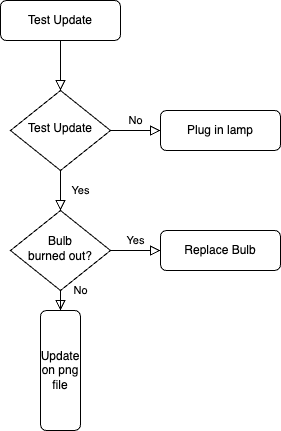

The diagram above was exported from draw.io. Its source (the exported page's mxGraphModel, read from the mxfile embedded in the PNG):
<mxGraphModel dx="1434" dy="796" grid="1" gridSize="10" guides="1" tooltips="1" connect="1" arrows="1" fold="1" page="1" pageScale="1" pageWidth="827" pageHeight="1169" math="0" shadow="0">
  <root>
    <mxCell id="WIyWlLk6GJQsqaUBKTNV-0" />
    <mxCell id="WIyWlLk6GJQsqaUBKTNV-1" parent="WIyWlLk6GJQsqaUBKTNV-0" />
    <mxCell id="WIyWlLk6GJQsqaUBKTNV-2" value="" style="rounded=0;html=1;jettySize=auto;orthogonalLoop=1;fontSize=11;endArrow=block;endFill=0;endSize=8;strokeWidth=1;shadow=0;labelBackgroundColor=none;edgeStyle=orthogonalEdgeStyle;" parent="WIyWlLk6GJQsqaUBKTNV-1" source="WIyWlLk6GJQsqaUBKTNV-3" target="WIyWlLk6GJQsqaUBKTNV-6" edge="1">
      <mxGeometry relative="1" as="geometry" />
    </mxCell>
    <mxCell id="WIyWlLk6GJQsqaUBKTNV-3" value="Test Update" style="rounded=1;whiteSpace=wrap;html=1;fontSize=12;glass=0;strokeWidth=1;shadow=0;" parent="WIyWlLk6GJQsqaUBKTNV-1" vertex="1">
      <mxGeometry x="160" y="80" width="120" height="40" as="geometry" />
    </mxCell>
    <mxCell id="WIyWlLk6GJQsqaUBKTNV-4" value="Yes" style="rounded=0;html=1;jettySize=auto;orthogonalLoop=1;fontSize=11;endArrow=block;endFill=0;endSize=8;strokeWidth=1;shadow=0;labelBackgroundColor=none;edgeStyle=orthogonalEdgeStyle;" parent="WIyWlLk6GJQsqaUBKTNV-1" source="WIyWlLk6GJQsqaUBKTNV-6" target="WIyWlLk6GJQsqaUBKTNV-10" edge="1">
      <mxGeometry y="20" relative="1" as="geometry">
        <mxPoint as="offset" />
      </mxGeometry>
    </mxCell>
    <mxCell id="WIyWlLk6GJQsqaUBKTNV-5" value="No" style="edgeStyle=orthogonalEdgeStyle;rounded=0;html=1;jettySize=auto;orthogonalLoop=1;fontSize=11;endArrow=block;endFill=0;endSize=8;strokeWidth=1;shadow=0;labelBackgroundColor=none;" parent="WIyWlLk6GJQsqaUBKTNV-1" source="WIyWlLk6GJQsqaUBKTNV-6" target="WIyWlLk6GJQsqaUBKTNV-7" edge="1">
      <mxGeometry y="10" relative="1" as="geometry">
        <mxPoint as="offset" />
      </mxGeometry>
    </mxCell>
    <mxCell id="WIyWlLk6GJQsqaUBKTNV-6" value="Test Update" style="rhombus;whiteSpace=wrap;html=1;shadow=0;fontFamily=Helvetica;fontSize=12;align=center;strokeWidth=1;spacing=6;spacingTop=-4;" parent="WIyWlLk6GJQsqaUBKTNV-1" vertex="1">
      <mxGeometry x="170" y="170" width="100" height="80" as="geometry" />
    </mxCell>
    <mxCell id="WIyWlLk6GJQsqaUBKTNV-7" value="Plug in lamp" style="rounded=1;whiteSpace=wrap;html=1;fontSize=12;glass=0;strokeWidth=1;shadow=0;" parent="WIyWlLk6GJQsqaUBKTNV-1" vertex="1">
      <mxGeometry x="320" y="190" width="120" height="40" as="geometry" />
    </mxCell>
    <mxCell id="WIyWlLk6GJQsqaUBKTNV-8" value="No" style="rounded=0;html=1;jettySize=auto;orthogonalLoop=1;fontSize=11;endArrow=block;endFill=0;endSize=8;strokeWidth=1;shadow=0;labelBackgroundColor=none;edgeStyle=orthogonalEdgeStyle;" parent="WIyWlLk6GJQsqaUBKTNV-1" source="WIyWlLk6GJQsqaUBKTNV-10" target="WIyWlLk6GJQsqaUBKTNV-11" edge="1">
      <mxGeometry x="0.3333" y="20" relative="1" as="geometry">
        <mxPoint as="offset" />
      </mxGeometry>
    </mxCell>
    <mxCell id="WIyWlLk6GJQsqaUBKTNV-9" value="Yes" style="edgeStyle=orthogonalEdgeStyle;rounded=0;html=1;jettySize=auto;orthogonalLoop=1;fontSize=11;endArrow=block;endFill=0;endSize=8;strokeWidth=1;shadow=0;labelBackgroundColor=none;" parent="WIyWlLk6GJQsqaUBKTNV-1" source="WIyWlLk6GJQsqaUBKTNV-10" target="WIyWlLk6GJQsqaUBKTNV-12" edge="1">
      <mxGeometry y="10" relative="1" as="geometry">
        <mxPoint as="offset" />
      </mxGeometry>
    </mxCell>
    <mxCell id="WIyWlLk6GJQsqaUBKTNV-10" value="Bulb&lt;br&gt;burned out?" style="rhombus;whiteSpace=wrap;html=1;shadow=0;fontFamily=Helvetica;fontSize=12;align=center;strokeWidth=1;spacing=6;spacingTop=-4;" parent="WIyWlLk6GJQsqaUBKTNV-1" vertex="1">
      <mxGeometry x="170" y="290" width="100" height="80" as="geometry" />
    </mxCell>
    <mxCell id="WIyWlLk6GJQsqaUBKTNV-11" value="Update on png file" style="rounded=1;whiteSpace=wrap;html=1;fontSize=12;glass=0;strokeWidth=1;shadow=0;direction=south;" parent="WIyWlLk6GJQsqaUBKTNV-1" vertex="1">
      <mxGeometry x="200" y="390" width="40" height="120" as="geometry" />
    </mxCell>
    <mxCell id="WIyWlLk6GJQsqaUBKTNV-12" value="Replace Bulb" style="rounded=1;whiteSpace=wrap;html=1;fontSize=12;glass=0;strokeWidth=1;shadow=0;" parent="WIyWlLk6GJQsqaUBKTNV-1" vertex="1">
      <mxGeometry x="320" y="310" width="120" height="40" as="geometry" />
    </mxCell>
  </root>
</mxGraphModel>